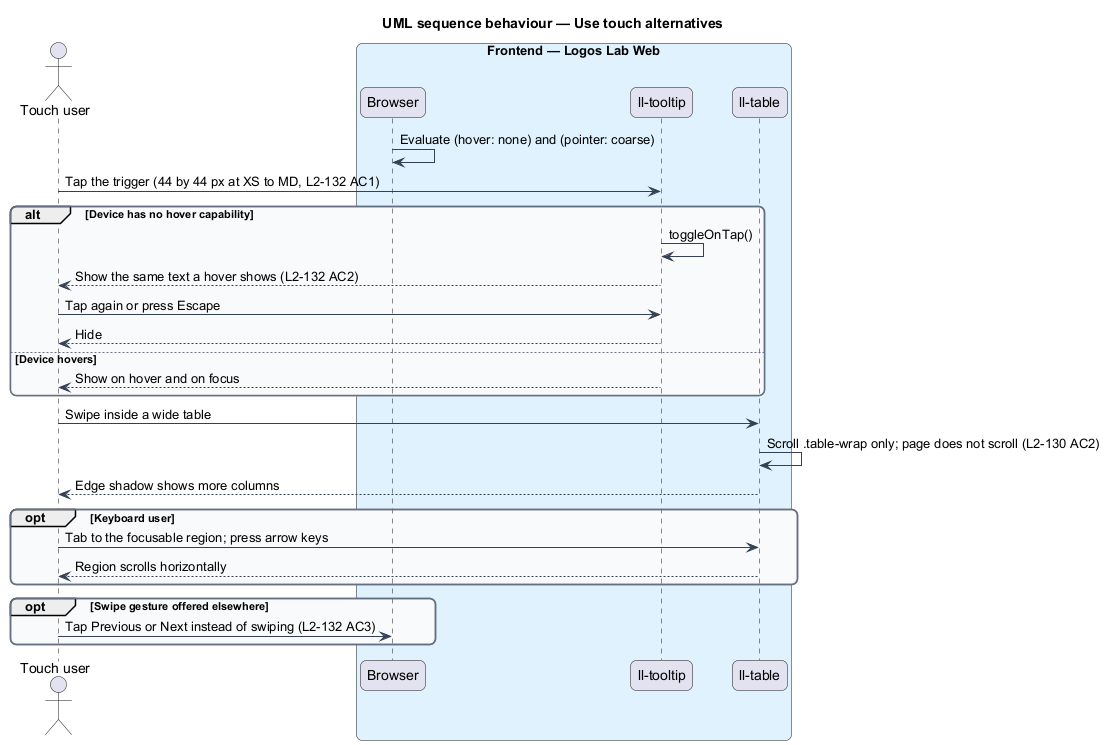

The diagram above was rendered by PlantUML. Its source (embedded in the PNG):
@startuml
title UML sequence behaviour — Use touch alternatives
skinparam backgroundColor #FFFFFF
skinparam shadowing false
skinparam roundcorner 12
skinparam defaultFontName Arial
skinparam ArrowColor #344054
skinparam rectangle {
  BorderColor #344054
  FontColor #101828
}
skinparam package {
  BorderColor #667085
  FontColor #101828
  BackgroundColor #F9FAFB
}
actor "Touch user" as actor
box "Frontend — Logos Lab Web" #E0F2FE
  participant "Browser" as browser
  participant "ll-tooltip" as tip
  participant "ll-table" as table
end box
browser -> browser : Evaluate (hover: none) and (pointer: coarse)
actor -> tip : Tap the trigger (44 by 44 px at XS to MD, L2-132 AC1)
alt Device has no hover capability
  tip -> tip : toggleOnTap()
  tip --> actor : Show the same text a hover shows (L2-132 AC2)
  actor -> tip : Tap again or press Escape
  tip --> actor : Hide
else Device hovers
  tip --> actor : Show on hover and on focus
end
actor -> table : Swipe inside a wide table
table -> table : Scroll .table-wrap only; page does not scroll (L2-130 AC2)
table --> actor : Edge shadow shows more columns
opt Keyboard user
  actor -> table : Tab to the focusable region; press arrow keys
  table --> actor : Region scrolls horizontally
end
opt Swipe gesture offered elsewhere
  actor -> browser : Tap Previous or Next instead of swiping (L2-132 AC3)
end
@enduml